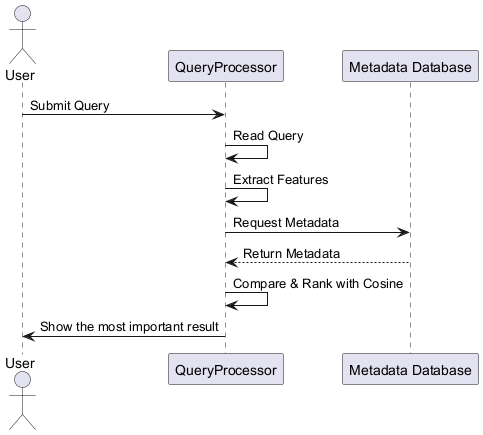

The diagram above was rendered by PlantUML. Its source (embedded in the PNG):
@startuml
actor User
participant "QueryProcessor" as Processor
participant "Metadata Database" as DB

User -> Processor: Submit Query
Processor -> Processor: Read Query
Processor -> Processor: Extract Features
Processor -> DB: Request Metadata
DB --> Processor: Return Metadata
Processor -> Processor: Compare & Rank with Cosine
Processor -> User: Show the most important result

@enduml